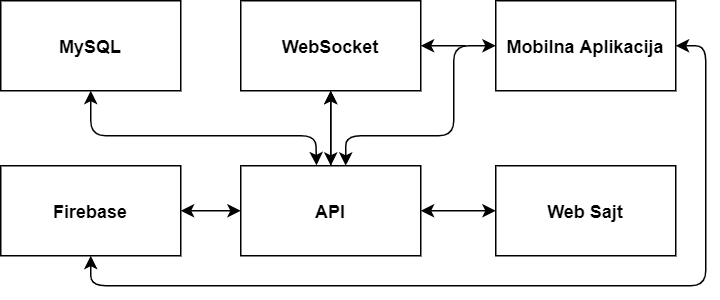

The diagram above was exported from draw.io. Its source (the exported page's mxGraphModel, read from the mxfile embedded in the PNG):
<mxGraphModel dx="716" dy="344" grid="1" gridSize="10" guides="1" tooltips="1" connect="1" arrows="1" fold="1" page="1" pageScale="1" pageWidth="850" pageHeight="1100" math="0" shadow="0">
  <root>
    <mxCell id="0" />
    <mxCell id="1" parent="0" />
    <mxCell id="A_FE1PXJHN_0yJbAYTEM-7" value="" style="edgeStyle=orthogonalEdgeStyle;rounded=0;orthogonalLoop=1;jettySize=auto;html=1;" parent="1" source="A_FE1PXJHN_0yJbAYTEM-1" target="A_FE1PXJHN_0yJbAYTEM-5" edge="1">
      <mxGeometry relative="1" as="geometry" />
    </mxCell>
    <mxCell id="A_FE1PXJHN_0yJbAYTEM-1" value="&lt;b&gt;API&lt;/b&gt;" style="rounded=0;whiteSpace=wrap;html=1;" parent="1" vertex="1">
      <mxGeometry x="340" y="210" width="120" height="60" as="geometry" />
    </mxCell>
    <mxCell id="A_FE1PXJHN_0yJbAYTEM-2" value="&lt;b&gt;Web Sajt&lt;/b&gt;" style="rounded=0;whiteSpace=wrap;html=1;" parent="1" vertex="1">
      <mxGeometry x="510" y="210" width="120" height="60" as="geometry" />
    </mxCell>
    <mxCell id="A_FE1PXJHN_0yJbAYTEM-3" value="&lt;b&gt;Mobilna Aplikacija&lt;/b&gt;" style="rounded=0;whiteSpace=wrap;html=1;" parent="1" vertex="1">
      <mxGeometry x="510" y="100" width="120" height="60" as="geometry" />
    </mxCell>
    <mxCell id="A_FE1PXJHN_0yJbAYTEM-4" value="&lt;b&gt;Firebase&lt;/b&gt;" style="rounded=0;whiteSpace=wrap;html=1;" parent="1" vertex="1">
      <mxGeometry x="180" y="210" width="120" height="60" as="geometry" />
    </mxCell>
    <mxCell id="A_FE1PXJHN_0yJbAYTEM-5" value="&lt;b&gt;WebSocket&lt;/b&gt;" style="rounded=0;whiteSpace=wrap;html=1;" parent="1" vertex="1">
      <mxGeometry x="340" y="100" width="120" height="60" as="geometry" />
    </mxCell>
    <mxCell id="A_FE1PXJHN_0yJbAYTEM-6" value="" style="endArrow=classic;startArrow=classic;html=1;entryX=0.5;entryY=1;entryDx=0;entryDy=0;exitX=0.5;exitY=0;exitDx=0;exitDy=0;" parent="1" source="A_FE1PXJHN_0yJbAYTEM-1" target="A_FE1PXJHN_0yJbAYTEM-5" edge="1">
      <mxGeometry width="50" height="50" relative="1" as="geometry">
        <mxPoint x="390" y="210" as="sourcePoint" />
        <mxPoint x="440" y="160" as="targetPoint" />
        <Array as="points">
          <mxPoint x="400" y="200" />
        </Array>
      </mxGeometry>
    </mxCell>
    <mxCell id="A_FE1PXJHN_0yJbAYTEM-8" value="" style="endArrow=classic;startArrow=classic;html=1;exitX=1;exitY=0.5;exitDx=0;exitDy=0;entryX=0;entryY=0.5;entryDx=0;entryDy=0;" parent="1" source="A_FE1PXJHN_0yJbAYTEM-1" target="A_FE1PXJHN_0yJbAYTEM-2" edge="1">
      <mxGeometry width="50" height="50" relative="1" as="geometry">
        <mxPoint x="470" y="280" as="sourcePoint" />
        <mxPoint x="520" y="230" as="targetPoint" />
      </mxGeometry>
    </mxCell>
    <mxCell id="A_FE1PXJHN_0yJbAYTEM-9" value="" style="endArrow=classic;startArrow=classic;html=1;exitX=0.583;exitY=0;exitDx=0;exitDy=0;exitPerimeter=0;" parent="1" source="A_FE1PXJHN_0yJbAYTEM-1" edge="1">
      <mxGeometry width="50" height="50" relative="1" as="geometry">
        <mxPoint x="482" y="240" as="sourcePoint" />
        <mxPoint x="510" y="130" as="targetPoint" />
        <Array as="points">
          <mxPoint x="410" y="190" />
          <mxPoint x="482" y="190" />
          <mxPoint x="482" y="130" />
        </Array>
      </mxGeometry>
    </mxCell>
    <mxCell id="A_FE1PXJHN_0yJbAYTEM-10" value="" style="endArrow=classic;startArrow=classic;html=1;exitX=1;exitY=0.5;exitDx=0;exitDy=0;entryX=0;entryY=0.5;entryDx=0;entryDy=0;" parent="1" source="A_FE1PXJHN_0yJbAYTEM-4" target="A_FE1PXJHN_0yJbAYTEM-1" edge="1">
      <mxGeometry width="50" height="50" relative="1" as="geometry">
        <mxPoint x="280" y="230" as="sourcePoint" />
        <mxPoint x="330" y="180" as="targetPoint" />
      </mxGeometry>
    </mxCell>
    <mxCell id="A_FE1PXJHN_0yJbAYTEM-11" value="" style="endArrow=classic;html=1;entryX=1;entryY=0.5;entryDx=0;entryDy=0;" parent="1" target="A_FE1PXJHN_0yJbAYTEM-5" edge="1">
      <mxGeometry width="50" height="50" relative="1" as="geometry">
        <mxPoint x="490" y="130" as="sourcePoint" />
        <mxPoint x="520" y="110" as="targetPoint" />
      </mxGeometry>
    </mxCell>
    <mxCell id="A_FE1PXJHN_0yJbAYTEM-12" value="" style="endArrow=classic;startArrow=classic;html=1;exitX=0.5;exitY=1;exitDx=0;exitDy=0;entryX=1;entryY=0.5;entryDx=0;entryDy=0;" parent="1" source="A_FE1PXJHN_0yJbAYTEM-4" target="A_FE1PXJHN_0yJbAYTEM-3" edge="1">
      <mxGeometry width="50" height="50" relative="1" as="geometry">
        <mxPoint x="240" y="300" as="sourcePoint" />
        <mxPoint x="650" y="120" as="targetPoint" />
        <Array as="points">
          <mxPoint x="240" y="290" />
          <mxPoint x="650" y="290" />
          <mxPoint x="650" y="130" />
        </Array>
      </mxGeometry>
    </mxCell>
    <mxCell id="A_FE1PXJHN_0yJbAYTEM-13" value="&lt;b&gt;MySQL&lt;/b&gt;" style="rounded=0;whiteSpace=wrap;html=1;" parent="1" vertex="1">
      <mxGeometry x="180" y="100" width="120" height="60" as="geometry" />
    </mxCell>
    <mxCell id="A_FE1PXJHN_0yJbAYTEM-14" value="" style="endArrow=classic;startArrow=classic;html=1;exitX=0.5;exitY=1;exitDx=0;exitDy=0;entryX=0.421;entryY=-0.004;entryDx=0;entryDy=0;entryPerimeter=0;" parent="1" source="A_FE1PXJHN_0yJbAYTEM-13" target="A_FE1PXJHN_0yJbAYTEM-1" edge="1">
      <mxGeometry width="50" height="50" relative="1" as="geometry">
        <mxPoint x="400" y="260" as="sourcePoint" />
        <mxPoint x="389" y="210" as="targetPoint" />
        <Array as="points">
          <mxPoint x="240" y="190" />
          <mxPoint x="390" y="190" />
        </Array>
      </mxGeometry>
    </mxCell>
  </root>
</mxGraphModel>